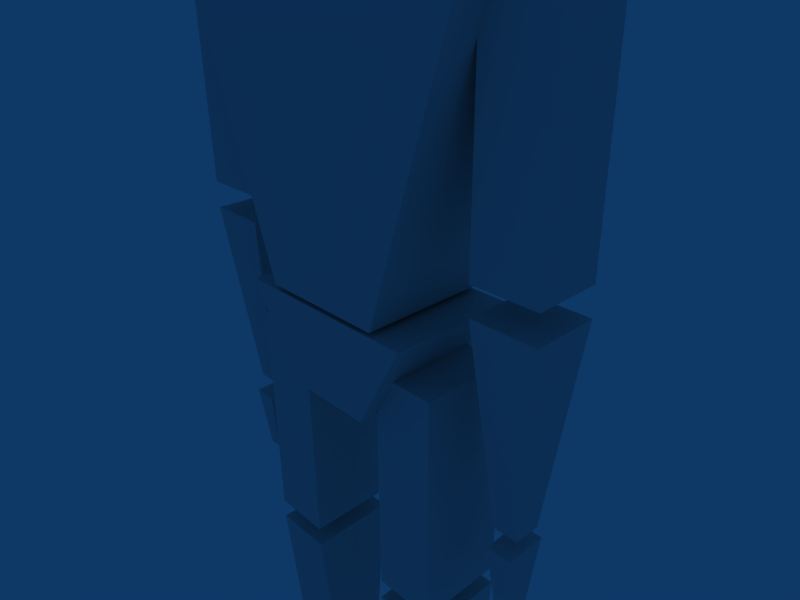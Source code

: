 # Source: blockman.blend  (saved by Blender 2.49.2; exported with 4.5.12 LTS)
import bpy
from mathutils import Matrix  # noqa: F401  (used for matrix-valued properties, if any)

bpy.ops.wm.read_factory_settings(use_empty=True)
scene = bpy.context.scene
scene.name = 'Scene'

# ---- collections
col_collection_1 = bpy.data.collections.new('Collection 1'); scene.collection.children.link(col_collection_1)

# ---- materials (node trees are filled in below, after node groups)
mat_material = bpy.data.materials.new('Material')
mat_material.alpha_threshold = 0.0
mat_material.roughness = 0.5
mat_material.line_color = (0.0, 0.0, 0.0, 1.0)

# ---- material node trees

# ---- world
world_world = bpy.data.worlds.new('World'); scene.world = world_world
world_world.color = (0.05656, 0.2208, 0.4)
world_world.use_sun_shadow = False
world_world.sun_shadow_jitter_overblur = 0.0
world_world.cycles.sampling_method = 'MANUAL'
world_world.cycles.sample_map_resolution = 256

# ---- cameras
cam_camera = bpy.data.cameras.new('Camera')
cam_camera.passepartout_alpha = 0.2
cam_camera.clip_end = 100.0
cam_camera.lens = 35.0
cam_camera.ortho_scale = 7.314
cam_camera.show_passepartout = False
cam_camera.show_safe_areas = True
cam_camera.dof.focus_distance = 0.0
cam_camera.dof.aperture_fstop = 128.0

# ---- meshes
me_cube = bpy.data.meshes.new('Cube')
me_cube.from_pydata([(1.0, 1.0, 5.436), (1.0, -1.0, 5.436), (-1.0, -1.0, 5.436), (-1.0, 1.0, 5.436), (1.0, 1.0, 7.436), (1.0, -1.0, 7.436), (-1.0, -1.0, 7.436), (-1.0, 1.0, 7.436), (2.457, 1.0, 5.028), (1.0, 1.0, 0.6564), (-1.0, 1.0, 0.6564), (-2.457, 1.0, 5.028), (2.457, -1.0, 5.028), (1.0, -1.0, 0.6564), (-1.0, -1.0, 0.6564), (-2.457, -1.0, 5.028), (-3.18, 0.5053, 4.717), (-2.18, 0.5053, 4.717), (-2.18, 0.5053, 1.569), (-3.18, 0.5053, 1.569), (-3.18, -0.5053, 4.717), (-2.18, -0.5053, 4.717), (-2.18, -0.5053, 1.569), (-3.18, -0.5053, 1.569), (-2.875, -0.2099, -2.012), (-2.485, -0.2099, -2.012), (-2.18, -0.5053, 1.136), (-3.18, -0.5053, 1.136), (-2.875, 0.2099, -2.012), (-2.485, 0.2099, -2.012), (-2.18, 0.5053, 1.136), (-3.18, 0.5053, 1.136), (-2.876, 0.3341, -2.276), (-2.483, 0.3341, -2.276), (-2.571, 0.2099, -3.423), (-2.789, 0.2099, -3.423), (-2.876, -0.3341, -2.276), (-2.483, -0.3341, -2.276), (-2.571, -0.2099, -3.423), (-2.789, -0.2099, -3.423), (1.785, -1.458, -8.197), (0.7852, -1.458, -8.197), (0.7852, -1.466, -8.834), (1.785, -1.466, -8.834), (1.785, 0.3811, -8.197), (0.7852, 0.3811, -8.197), (0.7852, 0.3731, -8.834), (1.785, 0.3731, -8.834), (1.785, 0.4039, -7.998), (0.7852, 0.4039, -7.998), (0.7852, 0.7258, -4.238), (1.785, 0.7258, -4.238), (1.785, -0.4039, -7.998), (0.7852, -0.4039, -7.998), (0.7852, -0.7258, -4.238), (1.785, -0.7258, -4.238), (1.785, -0.7258, -0.1351), (0.7852, -0.7258, -0.1351), (0.7852, -0.7258, -3.895), (1.785, -0.7258, -3.895), (1.785, 0.7258, -0.1351), (0.7852, 0.7258, -0.1351), (0.7852, 0.7258, -3.895), (1.785, 0.7258, -3.895), (2.195, -0.5053, 1.569), (3.195, -0.5053, 1.569), (3.195, -0.5053, 4.717), (2.195, -0.5053, 4.717), (2.195, 0.5053, 1.569), (3.195, 0.5053, 1.569), (3.195, 0.5053, 4.717), (2.195, 0.5053, 4.717), (-0.7616, 0.7258, -3.895), (-1.762, 0.7258, -3.895), (-1.762, 0.7258, -0.1351), (-0.7616, 0.7258, -0.1351), (-0.7616, -0.7258, -3.895), (-1.762, -0.7258, -3.895), (-1.762, -0.7258, -0.1351), (-0.7616, -0.7258, -0.1351), (-0.7616, -0.7258, -4.238), (-1.762, -0.7258, -4.238), (-1.762, -0.4039, -7.998), (-0.7616, -0.4039, -7.998), (-0.7616, 0.7258, -4.238), (-1.762, 0.7258, -4.238), (-1.762, 0.4039, -7.998), (-0.7616, 0.4039, -7.998), (-0.7616, 0.3731, -8.834), (-1.762, 0.3731, -8.834), (-1.762, 0.3811, -8.197), (-0.7616, 0.3811, -8.197), (-0.7616, -1.466, -8.834), (-1.762, -1.466, -8.834), (-1.762, -1.458, -8.197), (-0.7616, -1.458, -8.197), (2.597, -0.2099, -3.423), (2.816, -0.2099, -3.423), (2.903, -0.3341, -2.276), (2.51, -0.3341, -2.276), (2.597, 0.2099, -3.423), (2.816, 0.2099, -3.423), (2.903, 0.3341, -2.276), (2.51, 0.3341, -2.276), (2.206, 0.5053, 1.136), (3.206, 0.5053, 1.136), (2.902, 0.2099, -2.012), (2.511, 0.2099, -2.012), (2.206, -0.5053, 1.136), (3.206, -0.5053, 1.136), (2.902, -0.2099, -2.012), (2.511, -0.2099, -2.012), (1.523, 1.005, 0.5823), (0.7454, 1.005, -0.8154), (-0.7384, 1.005, -0.8154), (-1.516, 1.005, 0.5823), (1.523, -0.9949, 0.5823), (0.7454, -0.9949, -0.8154), (-0.7384, -0.9949, -0.8154), (-1.516, -0.9949, 0.5823)], [], [(0, 1, 2, 3), (4, 7, 6, 5), (0, 4, 5, 1), (1, 5, 6, 2), (2, 6, 7, 3), (4, 0, 3, 7), (10, 11, 8, 9), (12, 15, 14, 13), (8, 12, 13, 9), (9, 13, 14, 10), (10, 14, 15, 11), (11, 15, 12, 8), (18, 19, 16, 17), (20, 23, 22, 21), (16, 20, 21, 17), (17, 21, 22, 18), (18, 22, 23, 19), (19, 23, 20, 16), (28, 24, 27, 31), (29, 25, 24, 28), (30, 26, 25, 29), (31, 27, 26, 30), (27, 24, 25, 26), (29, 28, 31, 30), (34, 35, 32, 33), (36, 39, 38, 37), (32, 36, 37, 33), (33, 37, 38, 34), (34, 38, 39, 35), (35, 39, 36, 32), (44, 40, 43, 47), (45, 41, 40, 44), (46, 42, 41, 45), (47, 43, 42, 46), (43, 40, 41, 42), (45, 44, 47, 46), (50, 51, 48, 49), (52, 55, 54, 53), (48, 52, 53, 49), (49, 53, 54, 50), (50, 54, 55, 51), (51, 55, 52, 48), (60, 56, 59, 63), (61, 57, 56, 60), (62, 58, 57, 61), (63, 59, 58, 62), (59, 56, 57, 58), (61, 60, 63, 62), (68, 64, 67, 71), (69, 65, 64, 68), (70, 66, 65, 69), (71, 67, 66, 70), (67, 64, 65, 66), (69, 68, 71, 70), (74, 75, 72, 73), (76, 79, 78, 77), (72, 76, 77, 73), (73, 77, 78, 74), (74, 78, 79, 75), (75, 79, 76, 72), (84, 80, 83, 87), (85, 81, 80, 84), (86, 82, 81, 85), (87, 83, 82, 86), (83, 80, 81, 82), (85, 84, 87, 86), (90, 91, 88, 89), (92, 95, 94, 93), (88, 92, 93, 89), (89, 93, 94, 90), (90, 94, 95, 91), (91, 95, 92, 88), (100, 96, 99, 103), (101, 97, 96, 100), (102, 98, 97, 101), (103, 99, 98, 102), (99, 96, 97, 98), (101, 100, 103, 102), (106, 107, 104, 105), (108, 111, 110, 109), (104, 108, 109, 105), (105, 109, 110, 106), (106, 110, 111, 107), (107, 111, 108, 104), (114, 115, 112, 113), (116, 119, 118, 117), (112, 116, 117, 113), (113, 117, 118, 114), (114, 118, 119, 115), (115, 119, 116, 112)])
me_cube.materials.append(mat_material)
me_cube.use_remesh_preserve_volume = False
me_cube.use_remesh_preserve_attributes = False
me_cube.use_mirror_vertex_groups = False
me_cube.update()
arm_armature_002 = bpy.data.armatures.new('Armature.002')  # bones are not reproduced

# ---- objects
ob_armature = bpy.data.objects.new('Armature', arm_armature_002)
ob_dude = bpy.data.objects.new('Dude', me_cube)
ob_camera = bpy.data.objects.new('Camera', cam_camera)

# ---- transforms, parenting, visibility, modifiers, constraints
ob_armature.location = (0.0178, 0.6403, 0.5597)
ob_armature.rotation_euler = (-1.582, 3.013e-08, 2.98e-08)
ob_armature.lock_rotations_4d = False
ob_armature.empty_display_type = 'ARROWS'
ob_armature.show_in_front = True
ob_armature.lineart.crease_threshold = 0.0
ob_dude.parent = ob_armature
ob_dude.matrix_parent_inverse = Matrix(((1.0, 2.98e-08, -3.013e-08, -0.0178), (-2.98e-08, -0.0111, -0.9999, 0.5667), (-3.013e-08, 0.9999, -0.0111, -0.6341), (0.0, 0.0, 0.0, 1.0)))
ob_dude.location = (0.0, 0.0, 0.0)
ob_dude.lock_rotations_4d = False
ob_dude.empty_display_type = 'ARROWS'
ob_dude.color = (0.0, 0.0, 0.0, 1.0)
ob_dude.lineart.crease_threshold = 0.0
_vg = ob_dude.vertex_groups.new(name='pelvis')
_vg.add([112, 113, 114, 115, 116, 117, 118, 119], 1.0, 'REPLACE')
_vg = ob_dude.vertex_groups.new(name='l_leg')
_vg.add([56, 57, 58, 59, 60, 61, 62, 63], 1.0, 'REPLACE')
_vg = ob_dude.vertex_groups.new(name='Bone.004')
_vg.add([48, 49, 50, 51, 52, 53, 54, 55], 1.0, 'REPLACE')
_vg = ob_dude.vertex_groups.new(name='Bone.005')
for _i, _w in zip([40, 41, 42, 43, 44, 45, 46, 47], [0.9403, 0.9381, 0.9478, 0.9557, 0.05063, 0.06052, 0.07011, 0.06913]): _vg.add([_i], _w, 'REPLACE')
_vg = ob_dude.vertex_groups.new(name='r_leg')
_vg.add([72, 73, 74, 75, 76, 77, 78, 79], 1.0, 'REPLACE')
_vg = ob_dude.vertex_groups.new(name='Bone.007')
_vg.add([80, 81, 82, 83, 84, 85, 86, 87], 1.0, 'REPLACE')
_vg = ob_dude.vertex_groups.new(name='Bone.008')
for _i, _w in zip([88, 89, 90, 91, 92, 93, 94, 95], [0.06991, 0.06952, 0.05943, 0.05147, 0.955, 0.9486, 0.9386, 0.9397]): _vg.add([_i], _w, 'REPLACE')
_vg = ob_dude.vertex_groups.new(name='spine')
_vg.add([8, 9, 10, 11, 12, 13, 14, 15], 1.0, 'REPLACE')
_vg = ob_dude.vertex_groups.new(name='Bone.010')
_vg = ob_dude.vertex_groups.new(name='Bone.011')
_vg = ob_dude.vertex_groups.new(name='Bone.012')
_vg = ob_dude.vertex_groups.new(name='Bone.013')
_vg.add([0, 1, 2, 3, 4, 5, 6, 7], 1.0, 'REPLACE')
_vg = ob_dude.vertex_groups.new(name='Bone.011_L')
_vg = ob_dude.vertex_groups.new(name='Bone.011_L.001')
for _i, _w in zip([64, 66, 67, 70, 71], [0.01298, 0.5313, 0.9369, 0.5237, 0.9529]): _vg.add([_i], _w, 'REPLACE')
_vg = ob_dude.vertex_groups.new(name='Bone.011_L.002')
for _i, _w in zip([64, 65, 66, 67, 68, 69, 70, 71], [0.9685, 0.9857, 0.4687, 0.06312, 0.9764, 0.9859, 0.4763, 0.04418]): _vg.add([_i], _w, 'REPLACE')
_vg = ob_dude.vertex_groups.new(name='Bone.011_L.003')
for _i, _w in zip([104, 105, 106, 107, 108, 109, 110, 111], [1.0, 1.0, 1.0, 1.0, 1.0, 1.0, 1.0, 1.0]): _vg.add([_i], _w, 'REPLACE')
_vg = ob_dude.vertex_groups.new(name='Bone.011_L.004')
_vg.add([96, 97, 98, 99, 100, 101, 102, 103], 1.0, 'REPLACE')
_vg = ob_dude.vertex_groups.new(name='Bone.011_R')
_vg = ob_dude.vertex_groups.new(name='Bone.011_R.001')
for _i, _w in zip([16, 17, 18, 20, 21], [0.5251, 0.9341, 0.0004659, 0.5246, 0.9238]): _vg.add([_i], _w, 'REPLACE')
_vg = ob_dude.vertex_groups.new(name='Bone.011_R.002')
for _i, _w in zip([16, 17, 18, 19, 20, 21, 22, 23], [0.4749, 0.06591, 0.9748, 0.9866, 0.4754, 0.07621, 0.9764, 0.9817]): _vg.add([_i], _w, 'REPLACE')
_vg = ob_dude.vertex_groups.new(name='Bone.011_R.003')
_vg.add([24, 25, 26, 27, 28, 29, 30, 31], 1.0, 'REPLACE')
_vg = ob_dude.vertex_groups.new(name='Bone.011_R.004')
_vg.add([32, 33, 34, 35, 36, 37, 38, 39], 1.0, 'REPLACE')
_vg = ob_dude.vertex_groups.new(name='Bone.001')
for _i, _w in zip([40, 41, 42, 43, 44, 45, 46, 47], [0.05967, 0.06194, 0.05215, 0.03867, 0.9494, 0.9395, 0.9299, 0.9309]): _vg.add([_i], _w, 'REPLACE')
_vg = ob_dude.vertex_groups.new(name='Bone.002')
for _i, _w in zip([88, 89, 90, 91, 92, 93, 94, 95], [0.9301, 0.9305, 0.9406, 0.9485, 0.04003, 0.05137, 0.06143, 0.06027]): _vg.add([_i], _w, 'REPLACE')
_m = ob_dude.modifiers.new('Armature', 'ARMATURE')
_m.object = ob_armature
_m.use_bone_envelopes = True
ob_camera.location = (7.481, -6.508, 5.344)
ob_camera.rotation_euler = (1.109, 0.01082, 0.8149)
ob_camera.lock_rotations_4d = False
ob_camera.empty_display_type = 'ARROWS'
ob_camera.color = (0.0, 0.0, 0.0, 0.0)
ob_camera.hide_select = True
ob_camera.display_type = 'WIRE'
ob_camera.lineart.crease_threshold = 0.0

# ---- collection membership
col_collection_1.objects.link(ob_armature)
col_collection_1.objects.link(ob_dude)
col_collection_1.objects.link(ob_camera)

# ---- scene / render settings (as saved in the file)
scene.camera = ob_camera
scene.frame_start = 1; scene.frame_end = 250; scene.frame_set(1)
scene.render.engine = 'BLENDER_EEVEE_NEXT'
scene.render.image_settings.file_format = 'JPEG'
scene.render.image_settings.color_mode = 'RGB'
scene.render.image_settings.compression = 90
scene.render.resolution_x = 800
scene.render.resolution_y = 600
scene.render.pixel_aspect_x = 100.0
scene.render.pixel_aspect_y = 100.0
scene.render.fps = 25
scene.render.dither_intensity = 0.0
scene.render.use_compositing = False
scene.render.use_sequencer = False
scene.render.bake_margin = 2
scene.render.bake_bias = 0.0
scene.render.use_stamp_time = False
scene.render.use_stamp_date = False
scene.render.use_stamp_frame = False
scene.render.use_stamp_camera = False
scene.render.use_stamp_scene = False
scene.render.use_stamp_filename = False
scene.render.use_stamp_render_time = False
scene.render.stamp_font_size = 0
scene.cycles.use_denoising = False
scene.cycles.samples = 10
scene.cycles.sampling_pattern = 'TABULATED_SOBOL'
scene.cycles.light_sampling_threshold = 0.0
scene.cycles.use_adaptive_sampling = False
scene.cycles.use_light_tree = False
scene.cycles.blur_glossy = 0.0
scene.cycles.volume_bounces = 1
scene.cycles.pixel_filter_type = 'GAUSSIAN'
scene.cycles.sample_clamp_indirect = 0.0
scene.view_settings.view_transform = 'Raw'
bpy.context.view_layer.update()
